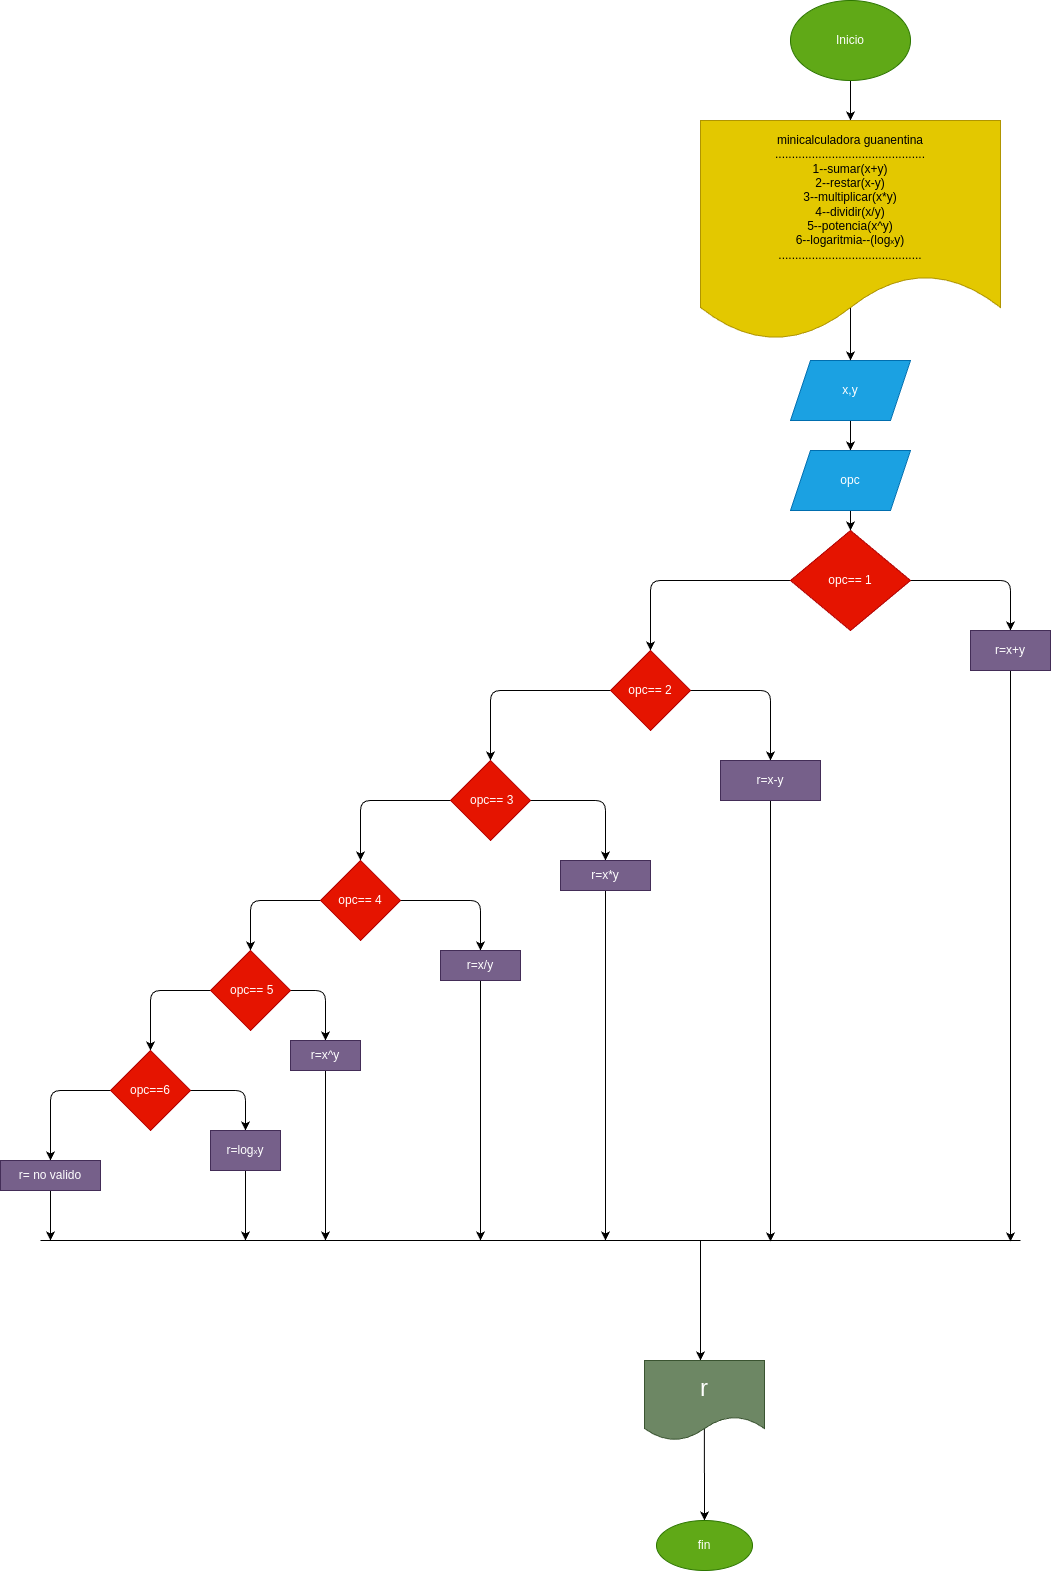

The diagram above was exported from draw.io. Its source (the exported page's mxGraphModel, read from the mxfile embedded in the PNG):
<mxGraphModel dx="1406" dy="1677" grid="1" gridSize="10" guides="1" tooltips="1" connect="1" arrows="1" fold="1" page="1" pageScale="1" pageWidth="827" pageHeight="1169" math="0" shadow="0">
  <root>
    <mxCell id="0" />
    <mxCell id="1" parent="0" />
    <mxCell id="56" value="" style="edgeStyle=none;html=1;" parent="1" source="3" target="55" edge="1">
      <mxGeometry relative="1" as="geometry" />
    </mxCell>
    <mxCell id="3" value="Inicio" style="ellipse;whiteSpace=wrap;html=1;fillColor=#60a917;fontColor=#ffffff;strokeColor=#2D7600;" parent="1" vertex="1">
      <mxGeometry x="440" y="-30" width="120" height="80" as="geometry" />
    </mxCell>
    <mxCell id="22" value="" style="edgeStyle=none;html=1;" parent="1" source="8" target="21" edge="1">
      <mxGeometry relative="1" as="geometry" />
    </mxCell>
    <mxCell id="8" value="x,y" style="shape=parallelogram;perimeter=parallelogramPerimeter;whiteSpace=wrap;html=1;fixedSize=1;fillColor=#1ba1e2;fontColor=#ffffff;strokeColor=#006EAF;" parent="1" vertex="1">
      <mxGeometry x="440" y="330" width="120" height="60" as="geometry" />
    </mxCell>
    <mxCell id="27" style="edgeStyle=none;html=1;entryX=0.5;entryY=0;entryDx=0;entryDy=0;" parent="1" source="12" target="14" edge="1">
      <mxGeometry relative="1" as="geometry">
        <mxPoint x="660" y="550" as="targetPoint" />
        <Array as="points">
          <mxPoint x="660" y="550" />
        </Array>
      </mxGeometry>
    </mxCell>
    <mxCell id="29" value="" style="edgeStyle=none;html=1;" parent="1" source="12" target="28" edge="1">
      <mxGeometry relative="1" as="geometry">
        <Array as="points">
          <mxPoint x="300" y="550" />
        </Array>
      </mxGeometry>
    </mxCell>
    <mxCell id="12" value="opc== 1" style="rhombus;whiteSpace=wrap;html=1;fillColor=#e51400;fontColor=#ffffff;strokeColor=#B20000;" parent="1" vertex="1">
      <mxGeometry x="440" y="500" width="120" height="100" as="geometry" />
    </mxCell>
    <mxCell id="58" style="edgeStyle=none;html=1;" parent="1" source="14" edge="1">
      <mxGeometry relative="1" as="geometry">
        <mxPoint x="660" y="1211" as="targetPoint" />
      </mxGeometry>
    </mxCell>
    <mxCell id="14" value="r=x+y" style="whiteSpace=wrap;html=1;fillColor=#76608a;fontColor=#ffffff;strokeColor=#432D57;" parent="1" vertex="1">
      <mxGeometry x="620" y="600" width="80" height="40" as="geometry" />
    </mxCell>
    <mxCell id="38" value="" style="edgeStyle=none;html=1;" parent="1" source="16" target="37" edge="1">
      <mxGeometry relative="1" as="geometry">
        <Array as="points">
          <mxPoint x="130" y="870" />
        </Array>
      </mxGeometry>
    </mxCell>
    <mxCell id="40" value="" style="edgeStyle=none;html=1;" parent="1" source="16" target="39" edge="1">
      <mxGeometry relative="1" as="geometry">
        <Array as="points">
          <mxPoint x="-100" y="870" />
        </Array>
      </mxGeometry>
    </mxCell>
    <mxCell id="16" value="opc== 4" style="rhombus;whiteSpace=wrap;html=1;fillColor=#e51400;fontColor=#ffffff;strokeColor=#B20000;" parent="1" vertex="1">
      <mxGeometry x="-30" y="830" width="80" height="80" as="geometry" />
    </mxCell>
    <mxCell id="24" value="" style="edgeStyle=none;html=1;entryX=0.5;entryY=0;entryDx=0;entryDy=0;" parent="1" source="21" target="12" edge="1">
      <mxGeometry relative="1" as="geometry">
        <mxPoint x="500" y="500" as="targetPoint" />
      </mxGeometry>
    </mxCell>
    <mxCell id="21" value="opc" style="shape=parallelogram;perimeter=parallelogramPerimeter;whiteSpace=wrap;html=1;fixedSize=1;fillColor=#1ba1e2;fontColor=#ffffff;strokeColor=#006EAF;" parent="1" vertex="1">
      <mxGeometry x="440" y="420" width="120" height="60" as="geometry" />
    </mxCell>
    <mxCell id="31" value="" style="edgeStyle=none;html=1;" parent="1" source="28" target="30" edge="1">
      <mxGeometry relative="1" as="geometry">
        <Array as="points">
          <mxPoint x="420" y="660" />
        </Array>
      </mxGeometry>
    </mxCell>
    <mxCell id="33" value="" style="edgeStyle=none;html=1;" parent="1" source="28" target="32" edge="1">
      <mxGeometry relative="1" as="geometry">
        <Array as="points">
          <mxPoint x="140" y="660" />
        </Array>
      </mxGeometry>
    </mxCell>
    <mxCell id="28" value="opc== 2" style="rhombus;whiteSpace=wrap;html=1;fillColor=#e51400;fontColor=#ffffff;strokeColor=#B20000;" parent="1" vertex="1">
      <mxGeometry x="260" y="620" width="80" height="80" as="geometry" />
    </mxCell>
    <mxCell id="54" style="edgeStyle=none;html=1;" parent="1" source="30" edge="1">
      <mxGeometry relative="1" as="geometry">
        <mxPoint x="420" y="1211" as="targetPoint" />
      </mxGeometry>
    </mxCell>
    <mxCell id="30" value="r=x-y" style="whiteSpace=wrap;html=1;fillColor=#76608a;fontColor=#ffffff;strokeColor=#432D57;" parent="1" vertex="1">
      <mxGeometry x="370" y="730" width="100" height="40" as="geometry" />
    </mxCell>
    <mxCell id="35" value="" style="edgeStyle=none;html=1;" parent="1" source="32" target="34" edge="1">
      <mxGeometry relative="1" as="geometry">
        <Array as="points">
          <mxPoint x="255" y="770" />
        </Array>
      </mxGeometry>
    </mxCell>
    <mxCell id="36" style="edgeStyle=none;html=1;entryX=0.5;entryY=0;entryDx=0;entryDy=0;" parent="1" source="32" target="16" edge="1">
      <mxGeometry relative="1" as="geometry">
        <mxPoint x="20" y="770" as="targetPoint" />
        <Array as="points">
          <mxPoint x="10" y="770" />
        </Array>
      </mxGeometry>
    </mxCell>
    <mxCell id="32" value="&amp;nbsp;opc== 3" style="rhombus;whiteSpace=wrap;html=1;fillColor=#e51400;fontColor=#ffffff;strokeColor=#B20000;" parent="1" vertex="1">
      <mxGeometry x="100" y="730" width="80" height="80" as="geometry" />
    </mxCell>
    <mxCell id="53" style="edgeStyle=none;html=1;" parent="1" source="34" edge="1">
      <mxGeometry relative="1" as="geometry">
        <mxPoint x="255" y="1210" as="targetPoint" />
      </mxGeometry>
    </mxCell>
    <mxCell id="34" value="r=x*y" style="whiteSpace=wrap;html=1;fillColor=#76608a;fontColor=#ffffff;strokeColor=#432D57;" parent="1" vertex="1">
      <mxGeometry x="210" y="830" width="90" height="30" as="geometry" />
    </mxCell>
    <mxCell id="51" style="edgeStyle=none;html=1;" parent="1" source="37" edge="1">
      <mxGeometry relative="1" as="geometry">
        <mxPoint x="130" y="1210" as="targetPoint" />
      </mxGeometry>
    </mxCell>
    <mxCell id="37" value="r=x/y" style="whiteSpace=wrap;html=1;fillColor=#76608a;fontColor=#ffffff;strokeColor=#432D57;" parent="1" vertex="1">
      <mxGeometry x="90" y="920" width="80" height="30" as="geometry" />
    </mxCell>
    <mxCell id="42" value="" style="edgeStyle=none;html=1;" parent="1" source="39" target="41" edge="1">
      <mxGeometry relative="1" as="geometry">
        <Array as="points">
          <mxPoint x="-25" y="960" />
        </Array>
      </mxGeometry>
    </mxCell>
    <mxCell id="44" value="" style="edgeStyle=none;html=1;" parent="1" source="39" target="43" edge="1">
      <mxGeometry relative="1" as="geometry">
        <Array as="points">
          <mxPoint x="-200" y="960" />
        </Array>
      </mxGeometry>
    </mxCell>
    <mxCell id="39" value="&amp;nbsp;opc== 5" style="rhombus;whiteSpace=wrap;html=1;fillColor=#e51400;fontColor=#ffffff;strokeColor=#B20000;" parent="1" vertex="1">
      <mxGeometry x="-140" y="920" width="80" height="80" as="geometry" />
    </mxCell>
    <mxCell id="50" style="edgeStyle=none;html=1;" parent="1" source="41" edge="1">
      <mxGeometry relative="1" as="geometry">
        <mxPoint x="-25" y="1210" as="targetPoint" />
      </mxGeometry>
    </mxCell>
    <mxCell id="41" value="r=x^y" style="whiteSpace=wrap;html=1;fillColor=#76608a;fontColor=#ffffff;strokeColor=#432D57;" parent="1" vertex="1">
      <mxGeometry x="-60" y="1010" width="70" height="30" as="geometry" />
    </mxCell>
    <mxCell id="48" value="" style="edgeStyle=none;html=1;" parent="1" source="43" target="47" edge="1">
      <mxGeometry relative="1" as="geometry">
        <Array as="points">
          <mxPoint x="-105" y="1060" />
        </Array>
      </mxGeometry>
    </mxCell>
    <mxCell id="69" value="" style="edgeStyle=none;html=1;entryX=0.5;entryY=0;entryDx=0;entryDy=0;" parent="1" source="43" target="70" edge="1">
      <mxGeometry relative="1" as="geometry">
        <mxPoint x="-380" y="1060" as="targetPoint" />
        <Array as="points">
          <mxPoint x="-300" y="1060" />
        </Array>
      </mxGeometry>
    </mxCell>
    <mxCell id="43" value="&amp;nbsp;opc==6&amp;nbsp;" style="rhombus;whiteSpace=wrap;html=1;fillColor=#e51400;fontColor=#ffffff;strokeColor=#B20000;" parent="1" vertex="1">
      <mxGeometry x="-240" y="1020" width="80" height="80" as="geometry" />
    </mxCell>
    <mxCell id="49" style="edgeStyle=none;html=1;" parent="1" source="47" edge="1">
      <mxGeometry relative="1" as="geometry">
        <mxPoint x="-105" y="1210" as="targetPoint" />
      </mxGeometry>
    </mxCell>
    <mxCell id="47" value="r=log&lt;font style=&quot;font-size: 8px;&quot;&gt;x&lt;/font&gt;y" style="whiteSpace=wrap;html=1;fillColor=#76608a;fontColor=#ffffff;strokeColor=#432D57;" parent="1" vertex="1">
      <mxGeometry x="-140" y="1100" width="70" height="40" as="geometry" />
    </mxCell>
    <mxCell id="57" value="" style="edgeStyle=none;html=1;exitX=0.5;exitY=0.845;exitDx=0;exitDy=0;exitPerimeter=0;" parent="1" source="55" target="8" edge="1">
      <mxGeometry relative="1" as="geometry" />
    </mxCell>
    <mxCell id="55" value="minicalculadora guanentina&lt;br&gt;.............................................&lt;br&gt;1--sumar(x+y)&lt;br&gt;2--restar(x-y)&lt;br&gt;3--multiplicar(x*y)&lt;br&gt;4--dividir(x/y)&lt;br&gt;5--potencia(x^y)&lt;br&gt;6--logaritmia--(log&lt;font style=&quot;font-size: 8px;&quot;&gt;x&lt;/font&gt;y)&lt;br&gt;...........................................&lt;br&gt;" style="shape=document;whiteSpace=wrap;html=1;boundedLbl=1;fillColor=#e3c800;fontColor=#000000;strokeColor=#B09500;" parent="1" vertex="1">
      <mxGeometry x="350" y="90" width="300" height="220" as="geometry" />
    </mxCell>
    <mxCell id="59" value="" style="endArrow=none;html=1;" parent="1" edge="1">
      <mxGeometry width="50" height="50" relative="1" as="geometry">
        <mxPoint x="-310" y="1210" as="sourcePoint" />
        <mxPoint x="670" y="1210" as="targetPoint" />
      </mxGeometry>
    </mxCell>
    <mxCell id="60" value="" style="endArrow=classic;html=1;" parent="1" edge="1">
      <mxGeometry width="50" height="50" relative="1" as="geometry">
        <mxPoint x="350" y="1210" as="sourcePoint" />
        <mxPoint x="350" y="1330" as="targetPoint" />
      </mxGeometry>
    </mxCell>
    <mxCell id="67" value="" style="edgeStyle=none;html=1;exitX=0.499;exitY=0.841;exitDx=0;exitDy=0;exitPerimeter=0;" parent="1" source="62" target="66" edge="1">
      <mxGeometry relative="1" as="geometry" />
    </mxCell>
    <mxCell id="62" value="&lt;font style=&quot;font-size: 24px;&quot;&gt;r&lt;/font&gt;" style="shape=document;whiteSpace=wrap;html=1;boundedLbl=1;fillColor=#6d8764;fontColor=#ffffff;strokeColor=#3A5431;" parent="1" vertex="1">
      <mxGeometry x="294" y="1330" width="120" height="80" as="geometry" />
    </mxCell>
    <mxCell id="66" value="fin" style="ellipse;whiteSpace=wrap;html=1;fillColor=#60a917;strokeColor=#2D7600;fontColor=#ffffff;" parent="1" vertex="1">
      <mxGeometry x="306" y="1490" width="96" height="50" as="geometry" />
    </mxCell>
    <mxCell id="72" style="edgeStyle=none;html=1;" edge="1" parent="1" source="70">
      <mxGeometry relative="1" as="geometry">
        <mxPoint x="-300" y="1210" as="targetPoint" />
      </mxGeometry>
    </mxCell>
    <mxCell id="70" value="r= no valido" style="whiteSpace=wrap;html=1;fillColor=#76608a;strokeColor=#432D57;fontColor=#ffffff;" parent="1" vertex="1">
      <mxGeometry x="-350" y="1130" width="100" height="30" as="geometry" />
    </mxCell>
  </root>
</mxGraphModel>